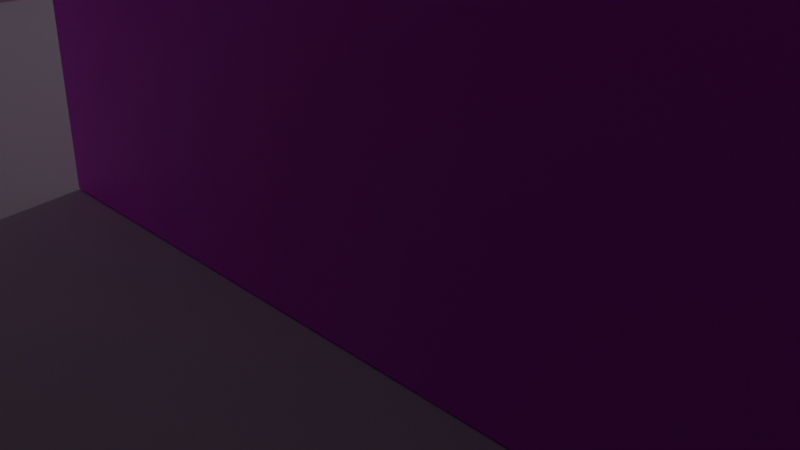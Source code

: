 # Source: backroom.blend  (saved by Blender 4.4.32; exported with 4.5.12 LTS)
import bpy
from mathutils import Matrix  # noqa: F401  (used for matrix-valued properties, if any)

bpy.ops.wm.read_factory_settings(use_empty=True)
scene = bpy.context.scene
scene.name = 'Scene'

# ---- collections
col_collection = bpy.data.collections.new('Collection'); scene.collection.children.link(col_collection)

# ---- images (referenced by path relative to the original .blend; pixels are not part of the script)
import os
ASSET_DIR = os.environ.get("B2B_ASSET_DIR", "")  # directory of the original .blend (textures are referenced by path, not embedded)
HERE = os.path.dirname(os.path.abspath(__file__))  # packed textures are extracted next to this script under _unpacked/

def load_image(name, relpath, width, height, colorspace="sRGB"):
    """Load a texture the original file referenced (path relative to the .blend, or extracted next to this script)."""
    p = next((c for c in (os.path.join(HERE, relpath), os.path.join(ASSET_DIR, relpath)) if relpath and os.path.exists(c)), "")
    if p:
        img = bpy.data.images.load(p, check_existing=True)
        img.name = name
    else:  # same state as the original file: an image datablock whose file is absent (Cycles renders it pink)
        img = bpy.data.images.new(name, width, height)
        img.source = "FILE"
        img.filepath = "//" + (relpath or name)
    img.colorspace_settings.name = colorspace
    return img
img_wall_jpg = load_image('wall.jpg', 'wall.jpg', 1024, 1024, 'sRGB')

# ---- materials (node trees are filled in below, after node groups)
mat_material_001 = bpy.data.materials.new('Material.001')

# ---- material node trees
mat_material_001.use_nodes = True; mat_material_001.node_tree.nodes.clear()
_N = mat_material_001.node_tree.nodes; _L = mat_material_001.node_tree.links
n0 = _N.new('ShaderNodeBsdfPrincipled'); n0.name = 'Principled BSDF'; n0.location = (10, 300)
n1 = _N.new('ShaderNodeOutputMaterial'); n1.name = 'Material Output'; n1.location = (300, 300)
n2 = _N.new('ShaderNodeTexImage'); n2.name = 'Image Texture'; n2.location = (-280, 260)
n2.image = img_wall_jpg
n3 = _N.new('ShaderNodeTexCoord'); n3.name = 'Texture Coordinate'; n3.location = (-695, 223)
n4 = _N.new('ShaderNodeMapping'); n4.name = 'Mapping'; n4.location = (-472, 262)
n4.inputs[2].default_value = (0.0, 0.0, 1.55)
_L.new(n0.outputs[0], n1.inputs[0])
_L.new(n2.outputs[0], n0.inputs[0])
_L.new(n3.outputs[2], n4.inputs[0])
_L.new(n4.outputs[0], n2.inputs[0])
n1.is_active_output = True

# ---- world
world_world = bpy.data.worlds.new('World'); scene.world = world_world
world_world.use_nodes = True; world_world.node_tree.nodes.clear()
_N = world_world.node_tree.nodes; _L = world_world.node_tree.links
n0 = _N.new('ShaderNodeOutputWorld'); n0.name = 'World Output'; n0.location = (300, 300)
n1 = _N.new('ShaderNodeBackground'); n1.name = 'Background'; n1.location = (10, 300)
n1.inputs[0].default_value = (0.05088, 0.05088, 0.05088, 1.0)
_L.new(n1.outputs[0], n0.inputs[0])
n0.is_active_output = True
world_world.color = (0.05088, 0.05088, 0.05088)
world_world.sun_shadow_jitter_overblur = 0.0

# ---- cameras
cam_camera = bpy.data.cameras.new('Camera')
cam_camera.clip_end = 100.0
cam_camera.ortho_scale = 7.314

# ---- lights
light_light = bpy.data.lights.new('Light', 'POINT')
light_light.energy = 1000.0
light_light.shadow_soft_size = 0.1

# ---- meshes
me_plane_001 = bpy.data.meshes.new('Plane.001')
me_plane_001.from_pydata([(-1.0, -1.0, 0.0), (1.0, -1.0, 0.0), (-1.0, 1.0, 0.0), (1.0, 1.0, 0.0)], [], [(0, 1, 3, 2)])
_uv = me_plane_001.uv_layers.new(name='UVMap')
_uv.uv.foreach_set('vector', [0.0, 0.0, 1.0, 0.0, 1.0, 1.0, 0.0, 1.0])
me_plane_001.update()
me_cube_001 = bpy.data.meshes.new('Cube.001')
me_cube_001.from_pydata([(-1.0, -1.0, -1.0), (-1.0, -1.0, 1.0), (-1.0, 1.0, -1.0), (-1.0, 1.0, 1.0), (1.0, -1.0, -1.0), (1.0, -1.0, 1.0), (1.0, 1.0, -1.0), (1.0, 1.0, 1.0)], [], [(0, 1, 3, 2), (2, 3, 7, 6), (6, 7, 5, 4), (4, 5, 1, 0), (2, 6, 4, 0), (7, 3, 1, 5)])
_uv = me_cube_001.uv_layers.new(name='UVMap')
_uv.uv.foreach_set('vector', [0.375, 0.0, 0.625, 0.0, 0.625, 0.25, 0.375, 0.25, 0.375, 0.25, 0.625, 0.25, 0.625, 0.5, 0.375, 0.5, 0.375, 0.5, 0.625, 0.5, 0.625, 0.75, 0.375, 0.75, 0.375, 0.75, 0.625, 0.75, 0.625, 1.0, 0.375, 1.0, 0.125, 0.5, 0.375, 0.5, 0.375, 0.75, 0.125, 0.75, 0.625, 0.5, 0.875, 0.5, 0.875, 0.75, 0.625, 0.75])
me_cube_001.materials.append(mat_material_001)
me_cube_001.update()
me_cube_002 = bpy.data.meshes.new('Cube.002')
me_cube_002.from_pydata([(-1.0, -1.0, -1.0), (-1.0, -1.0, 1.0), (-1.0, 1.0, -1.0), (-1.0, 1.0, 1.0), (1.0, -1.0, -1.0), (1.0, -1.0, 1.0), (1.0, 1.0, -1.0), (1.0, 1.0, 1.0)], [], [(0, 1, 3, 2), (2, 3, 7, 6), (6, 7, 5, 4), (4, 5, 1, 0), (2, 6, 4, 0), (7, 3, 1, 5)])
_uv = me_cube_002.uv_layers.new(name='UVMap')
_uv.uv.foreach_set('vector', [0.375, 0.0, 0.625, 0.0, 0.625, 0.25, 0.375, 0.25, 0.375, 0.25, 0.625, 0.25, 0.625, 0.5, 0.375, 0.5, 0.375, 0.5, 0.625, 0.5, 0.625, 0.75, 0.375, 0.75, 0.375, 0.75, 0.625, 0.75, 0.625, 1.0, 0.375, 1.0, 0.125, 0.5, 0.375, 0.5, 0.375, 0.75, 0.125, 0.75, 0.625, 0.5, 0.875, 0.5, 0.875, 0.75, 0.625, 0.75])
me_cube_002.materials.append(mat_material_001)
me_cube_002.update()
me_cube_003 = bpy.data.meshes.new('Cube.003')
me_cube_003.from_pydata([(-1.0, -1.0, -1.0), (-1.0, -1.0, 1.0), (-1.0, 1.0, -1.0), (-1.0, 1.0, 1.0), (1.0, -1.0, -1.0), (1.0, -1.0, 1.0), (1.0, 1.0, -1.0), (1.0, 1.0, 1.0)], [], [(0, 1, 3, 2), (2, 3, 7, 6), (6, 7, 5, 4), (4, 5, 1, 0), (2, 6, 4, 0), (7, 3, 1, 5)])
_uv = me_cube_003.uv_layers.new(name='UVMap')
_uv.uv.foreach_set('vector', [0.375, 0.0, 0.625, 0.0, 0.625, 0.25, 0.375, 0.25, 0.375, 0.25, 0.625, 0.25, 0.625, 0.5, 0.375, 0.5, 0.375, 0.5, 0.625, 0.5, 0.625, 0.75, 0.375, 0.75, 0.375, 0.75, 0.625, 0.75, 0.625, 1.0, 0.375, 1.0, 0.125, 0.5, 0.375, 0.5, 0.375, 0.75, 0.125, 0.75, 0.625, 0.5, 0.875, 0.5, 0.875, 0.75, 0.625, 0.75])
me_cube_003.materials.append(mat_material_001)
me_cube_003.update()
me_cube_004 = bpy.data.meshes.new('Cube.004')
me_cube_004.from_pydata([(-1.0, -1.0, -1.0), (-1.0, -1.0, 1.0), (-1.0, 1.0, -1.0), (-1.0, 1.0, 1.0), (1.0, -1.0, -1.0), (1.0, -1.0, 1.0), (1.0, 1.0, -1.0), (1.0, 1.0, 1.0)], [], [(0, 1, 3, 2), (2, 3, 7, 6), (6, 7, 5, 4), (4, 5, 1, 0), (2, 6, 4, 0), (7, 3, 1, 5)])
_uv = me_cube_004.uv_layers.new(name='UVMap')
_uv.uv.foreach_set('vector', [0.375, 0.0, 0.625, 0.0, 0.625, 0.25, 0.375, 0.25, 0.375, 0.25, 0.625, 0.25, 0.625, 0.5, 0.375, 0.5, 0.375, 0.5, 0.625, 0.5, 0.625, 0.75, 0.375, 0.75, 0.375, 0.75, 0.625, 0.75, 0.625, 1.0, 0.375, 1.0, 0.125, 0.5, 0.375, 0.5, 0.375, 0.75, 0.125, 0.75, 0.625, 0.5, 0.875, 0.5, 0.875, 0.75, 0.625, 0.75])
me_cube_004.materials.append(mat_material_001)
me_cube_004.update()
me_cube_005 = bpy.data.meshes.new('Cube.005')
me_cube_005.from_pydata([(-1.0, -1.0, -1.0), (-1.0, -1.0, 1.0), (-1.0, 1.0, -1.0), (-1.0, 1.0, 1.0), (1.0, -1.0, -1.0), (1.0, -1.0, 1.0), (1.0, 1.0, -1.0), (1.0, 1.0, 1.0)], [], [(0, 1, 3, 2), (2, 3, 7, 6), (6, 7, 5, 4), (4, 5, 1, 0), (2, 6, 4, 0), (7, 3, 1, 5)])
_uv = me_cube_005.uv_layers.new(name='UVMap')
_uv.uv.foreach_set('vector', [0.375, 0.0, 0.625, 0.0, 0.625, 0.25, 0.375, 0.25, 0.375, 0.25, 0.625, 0.25, 0.625, 0.5, 0.375, 0.5, 0.375, 0.5, 0.625, 0.5, 0.625, 0.75, 0.375, 0.75, 0.375, 0.75, 0.625, 0.75, 0.625, 1.0, 0.375, 1.0, 0.125, 0.5, 0.375, 0.5, 0.375, 0.75, 0.125, 0.75, 0.625, 0.5, 0.875, 0.5, 0.875, 0.75, 0.625, 0.75])
me_cube_005.materials.append(mat_material_001)
me_cube_005.update()
me_cube_006 = bpy.data.meshes.new('Cube.006')
me_cube_006.from_pydata([(-1.0, -1.0, -1.0), (-1.0, -1.0, 1.0), (-1.0, 1.0, -1.0), (-1.0, 1.0, 1.0), (1.0, -1.0, -1.0), (1.0, -1.0, 1.0), (1.0, 1.0, -1.0), (1.0, 1.0, 1.0)], [], [(0, 1, 3, 2), (2, 3, 7, 6), (6, 7, 5, 4), (4, 5, 1, 0), (2, 6, 4, 0), (7, 3, 1, 5)])
_uv = me_cube_006.uv_layers.new(name='UVMap')
_uv.uv.foreach_set('vector', [0.375, 0.0, 0.625, 0.0, 0.625, 0.25, 0.375, 0.25, 0.375, 0.25, 0.625, 0.25, 0.625, 0.5, 0.375, 0.5, 0.375, 0.5, 0.625, 0.5, 0.625, 0.75, 0.375, 0.75, 0.375, 0.75, 0.625, 0.75, 0.625, 1.0, 0.375, 1.0, 0.125, 0.5, 0.375, 0.5, 0.375, 0.75, 0.125, 0.75, 0.625, 0.5, 0.875, 0.5, 0.875, 0.75, 0.625, 0.75])
me_cube_006.materials.append(mat_material_001)
me_cube_006.update()
me_cube_007 = bpy.data.meshes.new('Cube.007')
me_cube_007.from_pydata([(-1.0, -1.0, -1.0), (-1.0, -1.0, 1.0), (-1.0, 1.0, -1.0), (-1.0, 1.0, 1.0), (1.0, -1.0, -1.0), (1.0, -1.0, 1.0), (1.0, 1.0, -1.0), (1.0, 1.0, 1.0)], [], [(0, 1, 3, 2), (2, 3, 7, 6), (6, 7, 5, 4), (4, 5, 1, 0), (2, 6, 4, 0), (7, 3, 1, 5)])
_uv = me_cube_007.uv_layers.new(name='UVMap')
_uv.uv.foreach_set('vector', [0.375, 0.0, 0.625, 0.0, 0.625, 0.25, 0.375, 0.25, 0.375, 0.25, 0.625, 0.25, 0.625, 0.5, 0.375, 0.5, 0.375, 0.5, 0.625, 0.5, 0.625, 0.75, 0.375, 0.75, 0.375, 0.75, 0.625, 0.75, 0.625, 1.0, 0.375, 1.0, 0.125, 0.5, 0.375, 0.5, 0.375, 0.75, 0.125, 0.75, 0.625, 0.5, 0.875, 0.5, 0.875, 0.75, 0.625, 0.75])
me_cube_007.materials.append(mat_material_001)
me_cube_007.update()
me_cube_008 = bpy.data.meshes.new('Cube.008')
me_cube_008.from_pydata([(-1.0, -1.0, -1.0), (-1.0, -1.0, 1.0), (-1.0, 1.0, -1.0), (-1.0, 1.0, 1.0), (1.0, -1.0, -1.0), (1.0, -1.0, 1.0), (1.0, 1.0, -1.0), (1.0, 1.0, 1.0)], [], [(0, 1, 3, 2), (2, 3, 7, 6), (6, 7, 5, 4), (4, 5, 1, 0), (2, 6, 4, 0), (7, 3, 1, 5)])
_uv = me_cube_008.uv_layers.new(name='UVMap')
_uv.uv.foreach_set('vector', [0.375, 0.0, 0.625, 0.0, 0.625, 0.25, 0.375, 0.25, 0.375, 0.25, 0.625, 0.25, 0.625, 0.5, 0.375, 0.5, 0.375, 0.5, 0.625, 0.5, 0.625, 0.75, 0.375, 0.75, 0.375, 0.75, 0.625, 0.75, 0.625, 1.0, 0.375, 1.0, 0.125, 0.5, 0.375, 0.5, 0.375, 0.75, 0.125, 0.75, 0.625, 0.5, 0.875, 0.5, 0.875, 0.75, 0.625, 0.75])
me_cube_008.materials.append(mat_material_001)
me_cube_008.update()
me_cube_009 = bpy.data.meshes.new('Cube.009')
me_cube_009.from_pydata([(-1.0, -1.0, -1.0), (-1.0, -1.0, 1.0), (-1.0, 1.0, -1.0), (-1.0, 1.0, 1.0), (1.0, -1.0, -1.0), (1.0, -1.0, 1.0), (1.0, 1.0, -1.0), (1.0, 1.0, 1.0)], [], [(0, 1, 3, 2), (2, 3, 7, 6), (6, 7, 5, 4), (4, 5, 1, 0), (2, 6, 4, 0), (7, 3, 1, 5)])
_uv = me_cube_009.uv_layers.new(name='UVMap')
_uv.uv.foreach_set('vector', [0.375, 0.0, 0.625, 0.0, 0.625, 0.25, 0.375, 0.25, 0.375, 0.25, 0.625, 0.25, 0.625, 0.5, 0.375, 0.5, 0.375, 0.5, 0.625, 0.5, 0.625, 0.75, 0.375, 0.75, 0.375, 0.75, 0.625, 0.75, 0.625, 1.0, 0.375, 1.0, 0.125, 0.5, 0.375, 0.5, 0.375, 0.75, 0.125, 0.75, 0.625, 0.5, 0.875, 0.5, 0.875, 0.75, 0.625, 0.75])
me_cube_009.materials.append(mat_material_001)
me_cube_009.update()
me_cube_010 = bpy.data.meshes.new('Cube.010')
me_cube_010.from_pydata([(-1.0, -1.0, -1.0), (-1.0, -1.0, 1.0), (-1.0, 1.0, -1.0), (-1.0, 1.0, 1.0), (1.0, -1.0, -1.0), (1.0, -1.0, 1.0), (1.0, 1.0, -1.0), (1.0, 1.0, 1.0)], [], [(0, 1, 3, 2), (2, 3, 7, 6), (6, 7, 5, 4), (4, 5, 1, 0), (2, 6, 4, 0), (7, 3, 1, 5)])
_uv = me_cube_010.uv_layers.new(name='UVMap')
_uv.uv.foreach_set('vector', [0.375, 0.0, 0.625, 0.0, 0.625, 0.25, 0.375, 0.25, 0.375, 0.25, 0.625, 0.25, 0.625, 0.5, 0.375, 0.5, 0.375, 0.5, 0.625, 0.5, 0.625, 0.75, 0.375, 0.75, 0.375, 0.75, 0.625, 0.75, 0.625, 1.0, 0.375, 1.0, 0.125, 0.5, 0.375, 0.5, 0.375, 0.75, 0.125, 0.75, 0.625, 0.5, 0.875, 0.5, 0.875, 0.75, 0.625, 0.75])
me_cube_010.materials.append(mat_material_001)
me_cube_010.update()
me_cube_011 = bpy.data.meshes.new('Cube.011')
me_cube_011.from_pydata([(-1.0, -1.0, -1.0), (-1.0, -1.0, 1.0), (-1.0, 1.0, -1.0), (-1.0, 1.0, 1.0), (1.0, -1.0, -1.0), (1.0, -1.0, 1.0), (1.0, 1.0, -1.0), (1.0, 1.0, 1.0)], [], [(0, 1, 3, 2), (2, 3, 7, 6), (6, 7, 5, 4), (4, 5, 1, 0), (2, 6, 4, 0), (7, 3, 1, 5)])
_uv = me_cube_011.uv_layers.new(name='UVMap')
_uv.uv.foreach_set('vector', [0.375, 0.0, 0.625, 0.0, 0.625, 0.25, 0.375, 0.25, 0.375, 0.25, 0.625, 0.25, 0.625, 0.5, 0.375, 0.5, 0.375, 0.5, 0.625, 0.5, 0.625, 0.75, 0.375, 0.75, 0.375, 0.75, 0.625, 0.75, 0.625, 1.0, 0.375, 1.0, 0.125, 0.5, 0.375, 0.5, 0.375, 0.75, 0.125, 0.75, 0.625, 0.5, 0.875, 0.5, 0.875, 0.75, 0.625, 0.75])
me_cube_011.materials.append(mat_material_001)
me_cube_011.update()
me_cube_012 = bpy.data.meshes.new('Cube.012')
me_cube_012.from_pydata([(-1.0, -1.0, -1.0), (-1.0, -1.0, 1.0), (-1.0, 1.0, -1.0), (-1.0, 1.0, 1.0), (1.0, -1.0, -1.0), (1.0, -1.0, 1.0), (1.0, 1.0, -1.0), (1.0, 1.0, 1.0)], [], [(0, 1, 3, 2), (2, 3, 7, 6), (6, 7, 5, 4), (4, 5, 1, 0), (2, 6, 4, 0), (7, 3, 1, 5)])
_uv = me_cube_012.uv_layers.new(name='UVMap')
_uv.uv.foreach_set('vector', [0.375, 0.0, 0.625, 0.0, 0.625, 0.25, 0.375, 0.25, 0.375, 0.25, 0.625, 0.25, 0.625, 0.5, 0.375, 0.5, 0.375, 0.5, 0.625, 0.5, 0.625, 0.75, 0.375, 0.75, 0.375, 0.75, 0.625, 0.75, 0.625, 1.0, 0.375, 1.0, 0.125, 0.5, 0.375, 0.5, 0.375, 0.75, 0.125, 0.75, 0.625, 0.5, 0.875, 0.5, 0.875, 0.75, 0.625, 0.75])
me_cube_012.materials.append(mat_material_001)
me_cube_012.update()
me_cube_013 = bpy.data.meshes.new('Cube.013')
me_cube_013.from_pydata([(-1.0, -1.0, -1.0), (-1.0, -1.0, 1.0), (-1.0, 1.0, -1.0), (-1.0, 1.0, 1.0), (1.0, -1.0, -1.0), (1.0, -1.0, 1.0), (1.0, 1.0, -1.0), (1.0, 1.0, 1.0)], [], [(0, 1, 3, 2), (2, 3, 7, 6), (6, 7, 5, 4), (4, 5, 1, 0), (2, 6, 4, 0), (7, 3, 1, 5)])
_uv = me_cube_013.uv_layers.new(name='UVMap')
_uv.uv.foreach_set('vector', [0.375, 0.0, 0.625, 0.0, 0.625, 0.25, 0.375, 0.25, 0.375, 0.25, 0.625, 0.25, 0.625, 0.5, 0.375, 0.5, 0.375, 0.5, 0.625, 0.5, 0.625, 0.75, 0.375, 0.75, 0.375, 0.75, 0.625, 0.75, 0.625, 1.0, 0.375, 1.0, 0.125, 0.5, 0.375, 0.5, 0.375, 0.75, 0.125, 0.75, 0.625, 0.5, 0.875, 0.5, 0.875, 0.75, 0.625, 0.75])
me_cube_013.materials.append(mat_material_001)
me_cube_013.update()
me_cube_014 = bpy.data.meshes.new('Cube.014')
me_cube_014.from_pydata([(-1.0, -1.0, -1.0), (-1.0, -1.0, 1.0), (-1.0, 1.0, -1.0), (-1.0, 1.0, 1.0), (1.0, -1.0, -1.0), (1.0, -1.0, 1.0), (1.0, 1.0, -1.0), (1.0, 1.0, 1.0)], [], [(0, 1, 3, 2), (2, 3, 7, 6), (6, 7, 5, 4), (4, 5, 1, 0), (2, 6, 4, 0), (7, 3, 1, 5)])
_uv = me_cube_014.uv_layers.new(name='UVMap')
_uv.uv.foreach_set('vector', [0.375, 0.0, 0.625, 0.0, 0.625, 0.25, 0.375, 0.25, 0.375, 0.25, 0.625, 0.25, 0.625, 0.5, 0.375, 0.5, 0.375, 0.5, 0.625, 0.5, 0.625, 0.75, 0.375, 0.75, 0.375, 0.75, 0.625, 0.75, 0.625, 1.0, 0.375, 1.0, 0.125, 0.5, 0.375, 0.5, 0.375, 0.75, 0.125, 0.75, 0.625, 0.5, 0.875, 0.5, 0.875, 0.75, 0.625, 0.75])
me_cube_014.materials.append(mat_material_001)
me_cube_014.update()
me_cube_015 = bpy.data.meshes.new('Cube.015')
me_cube_015.from_pydata([(-1.0, -1.0, -1.0), (-1.0, -1.0, 1.0), (-1.0, 1.0, -1.0), (-1.0, 1.0, 1.0), (1.0, -1.0, -1.0), (1.0, -1.0, 1.0), (1.0, 1.0, -1.0), (1.0, 1.0, 1.0)], [], [(0, 1, 3, 2), (2, 3, 7, 6), (6, 7, 5, 4), (4, 5, 1, 0), (2, 6, 4, 0), (7, 3, 1, 5)])
_uv = me_cube_015.uv_layers.new(name='UVMap')
_uv.uv.foreach_set('vector', [0.375, 0.0, 0.625, 0.0, 0.625, 0.25, 0.375, 0.25, 0.375, 0.25, 0.625, 0.25, 0.625, 0.5, 0.375, 0.5, 0.375, 0.5, 0.625, 0.5, 0.625, 0.75, 0.375, 0.75, 0.375, 0.75, 0.625, 0.75, 0.625, 1.0, 0.375, 1.0, 0.125, 0.5, 0.375, 0.5, 0.375, 0.75, 0.125, 0.75, 0.625, 0.5, 0.875, 0.5, 0.875, 0.75, 0.625, 0.75])
me_cube_015.materials.append(mat_material_001)
me_cube_015.update()
me_cube_016 = bpy.data.meshes.new('Cube.016')
me_cube_016.from_pydata([(-1.0, -1.0, -1.0), (-1.0, -1.0, 1.0), (-1.0, 1.0, -1.0), (-1.0, 1.0, 1.0), (1.0, -1.0, -1.0), (1.0, -1.0, 1.0), (1.0, 1.0, -1.0), (1.0, 1.0, 1.0)], [], [(0, 1, 3, 2), (2, 3, 7, 6), (6, 7, 5, 4), (4, 5, 1, 0), (2, 6, 4, 0), (7, 3, 1, 5)])
_uv = me_cube_016.uv_layers.new(name='UVMap')
_uv.uv.foreach_set('vector', [0.375, 0.0, 0.625, 0.0, 0.625, 0.25, 0.375, 0.25, 0.375, 0.25, 0.625, 0.25, 0.625, 0.5, 0.375, 0.5, 0.375, 0.5, 0.625, 0.5, 0.625, 0.75, 0.375, 0.75, 0.375, 0.75, 0.625, 0.75, 0.625, 1.0, 0.375, 1.0, 0.125, 0.5, 0.375, 0.5, 0.375, 0.75, 0.125, 0.75, 0.625, 0.5, 0.875, 0.5, 0.875, 0.75, 0.625, 0.75])
me_cube_016.materials.append(mat_material_001)
me_cube_016.update()
me_cube_017 = bpy.data.meshes.new('Cube.017')
me_cube_017.from_pydata([(-1.0, -1.0, -1.0), (-1.0, -1.0, 1.0), (-1.0, 1.0, -1.0), (-1.0, 1.0, 1.0), (1.0, -1.0, -1.0), (1.0, -1.0, 1.0), (1.0, 1.0, -1.0), (1.0, 1.0, 1.0)], [], [(0, 1, 3, 2), (2, 3, 7, 6), (6, 7, 5, 4), (4, 5, 1, 0), (2, 6, 4, 0), (7, 3, 1, 5)])
_uv = me_cube_017.uv_layers.new(name='UVMap')
_uv.uv.foreach_set('vector', [0.375, 0.0, 0.625, 0.0, 0.625, 0.25, 0.375, 0.25, 0.375, 0.25, 0.625, 0.25, 0.625, 0.5, 0.375, 0.5, 0.375, 0.5, 0.625, 0.5, 0.625, 0.75, 0.375, 0.75, 0.375, 0.75, 0.625, 0.75, 0.625, 1.0, 0.375, 1.0, 0.125, 0.5, 0.375, 0.5, 0.375, 0.75, 0.125, 0.75, 0.625, 0.5, 0.875, 0.5, 0.875, 0.75, 0.625, 0.75])
me_cube_017.materials.append(mat_material_001)
me_cube_017.update()
me_cube_018 = bpy.data.meshes.new('Cube.018')
me_cube_018.from_pydata([(-1.0, -1.0, -1.0), (-1.0, -1.0, 1.0), (-1.0, 1.0, -1.0), (-1.0, 1.0, 1.0), (1.0, -1.0, -1.0), (1.0, -1.0, 1.0), (1.0, 1.0, -1.0), (1.0, 1.0, 1.0)], [], [(0, 1, 3, 2), (2, 3, 7, 6), (6, 7, 5, 4), (4, 5, 1, 0), (2, 6, 4, 0), (7, 3, 1, 5)])
_uv = me_cube_018.uv_layers.new(name='UVMap')
_uv.uv.foreach_set('vector', [0.375, 0.0, 0.625, 0.0, 0.625, 0.25, 0.375, 0.25, 0.375, 0.25, 0.625, 0.25, 0.625, 0.5, 0.375, 0.5, 0.375, 0.5, 0.625, 0.5, 0.625, 0.75, 0.375, 0.75, 0.375, 0.75, 0.625, 0.75, 0.625, 1.0, 0.375, 1.0, 0.125, 0.5, 0.375, 0.5, 0.375, 0.75, 0.125, 0.75, 0.625, 0.5, 0.875, 0.5, 0.875, 0.75, 0.625, 0.75])
me_cube_018.materials.append(mat_material_001)
me_cube_018.update()
me_cube_019 = bpy.data.meshes.new('Cube.019')
me_cube_019.from_pydata([(-1.0, -1.0, -1.0), (-1.0, -1.0, 1.0), (-1.0, 1.0, -1.0), (-1.0, 1.0, 1.0), (1.0, -1.0, -1.0), (1.0, -1.0, 1.0), (1.0, 1.0, -1.0), (1.0, 1.0, 1.0)], [], [(0, 1, 3, 2), (2, 3, 7, 6), (6, 7, 5, 4), (4, 5, 1, 0), (2, 6, 4, 0), (7, 3, 1, 5)])
_uv = me_cube_019.uv_layers.new(name='UVMap')
_uv.uv.foreach_set('vector', [0.375, 0.0, 0.625, 0.0, 0.625, 0.25, 0.375, 0.25, 0.375, 0.25, 0.625, 0.25, 0.625, 0.5, 0.375, 0.5, 0.375, 0.5, 0.625, 0.5, 0.625, 0.75, 0.375, 0.75, 0.375, 0.75, 0.625, 0.75, 0.625, 1.0, 0.375, 1.0, 0.125, 0.5, 0.375, 0.5, 0.375, 0.75, 0.125, 0.75, 0.625, 0.5, 0.875, 0.5, 0.875, 0.75, 0.625, 0.75])
me_cube_019.materials.append(mat_material_001)
me_cube_019.update()
me_cube_020 = bpy.data.meshes.new('Cube.020')
me_cube_020.from_pydata([(-1.0, -1.0, -1.0), (-1.0, -1.0, 1.0), (-1.0, 1.0, -1.0), (-1.0, 1.0, 1.0), (1.0, -1.0, -1.0), (1.0, -1.0, 1.0), (1.0, 1.0, -1.0), (1.0, 1.0, 1.0)], [], [(0, 1, 3, 2), (2, 3, 7, 6), (6, 7, 5, 4), (4, 5, 1, 0), (2, 6, 4, 0), (7, 3, 1, 5)])
_uv = me_cube_020.uv_layers.new(name='UVMap')
_uv.uv.foreach_set('vector', [0.375, 0.0, 0.625, 0.0, 0.625, 0.25, 0.375, 0.25, 0.375, 0.25, 0.625, 0.25, 0.625, 0.5, 0.375, 0.5, 0.375, 0.5, 0.625, 0.5, 0.625, 0.75, 0.375, 0.75, 0.375, 0.75, 0.625, 0.75, 0.625, 1.0, 0.375, 1.0, 0.125, 0.5, 0.375, 0.5, 0.375, 0.75, 0.125, 0.75, 0.625, 0.5, 0.875, 0.5, 0.875, 0.75, 0.625, 0.75])
me_cube_020.materials.append(mat_material_001)
me_cube_020.update()
me_cube_021 = bpy.data.meshes.new('Cube.021')
me_cube_021.from_pydata([(-1.0, -1.0, -1.0), (-1.0, -1.0, 1.0), (-1.0, 1.0, -1.0), (-1.0, 1.0, 1.0), (1.0, -1.0, -1.0), (1.0, -1.0, 1.0), (1.0, 1.0, -1.0), (1.0, 1.0, 1.0)], [], [(0, 1, 3, 2), (2, 3, 7, 6), (6, 7, 5, 4), (4, 5, 1, 0), (2, 6, 4, 0), (7, 3, 1, 5)])
_uv = me_cube_021.uv_layers.new(name='UVMap')
_uv.uv.foreach_set('vector', [0.375, 0.0, 0.625, 0.0, 0.625, 0.25, 0.375, 0.25, 0.375, 0.25, 0.625, 0.25, 0.625, 0.5, 0.375, 0.5, 0.375, 0.5, 0.625, 0.5, 0.625, 0.75, 0.375, 0.75, 0.375, 0.75, 0.625, 0.75, 0.625, 1.0, 0.375, 1.0, 0.125, 0.5, 0.375, 0.5, 0.375, 0.75, 0.125, 0.75, 0.625, 0.5, 0.875, 0.5, 0.875, 0.75, 0.625, 0.75])
me_cube_021.materials.append(mat_material_001)
me_cube_021.update()
me_cube_022 = bpy.data.meshes.new('Cube.022')
me_cube_022.from_pydata([(-1.0, -1.0, -1.0), (-1.0, -1.0, 1.0), (-1.0, 1.0, -1.0), (-1.0, 1.0, 1.0), (1.0, -1.0, -1.0), (1.0, -1.0, 1.0), (1.0, 1.0, -1.0), (1.0, 1.0, 1.0)], [], [(0, 1, 3, 2), (2, 3, 7, 6), (6, 7, 5, 4), (4, 5, 1, 0), (2, 6, 4, 0), (7, 3, 1, 5)])
_uv = me_cube_022.uv_layers.new(name='UVMap')
_uv.uv.foreach_set('vector', [0.375, 0.0, 0.625, 0.0, 0.625, 0.25, 0.375, 0.25, 0.375, 0.25, 0.625, 0.25, 0.625, 0.5, 0.375, 0.5, 0.375, 0.5, 0.625, 0.5, 0.625, 0.75, 0.375, 0.75, 0.375, 0.75, 0.625, 0.75, 0.625, 1.0, 0.375, 1.0, 0.125, 0.5, 0.375, 0.5, 0.375, 0.75, 0.125, 0.75, 0.625, 0.5, 0.875, 0.5, 0.875, 0.75, 0.625, 0.75])
me_cube_022.materials.append(mat_material_001)
me_cube_022.update()
me_cube_023 = bpy.data.meshes.new('Cube.023')
me_cube_023.from_pydata([(-1.0, -1.0, -1.0), (-1.0, -1.0, 1.0), (-1.0, 1.0, -1.0), (-1.0, 1.0, 1.0), (1.0, -1.0, -1.0), (1.0, -1.0, 1.0), (1.0, 1.0, -1.0), (1.0, 1.0, 1.0)], [], [(0, 1, 3, 2), (2, 3, 7, 6), (6, 7, 5, 4), (4, 5, 1, 0), (2, 6, 4, 0), (7, 3, 1, 5)])
_uv = me_cube_023.uv_layers.new(name='UVMap')
_uv.uv.foreach_set('vector', [0.375, 0.0, 0.625, 0.0, 0.625, 0.25, 0.375, 0.25, 0.375, 0.25, 0.625, 0.25, 0.625, 0.5, 0.375, 0.5, 0.375, 0.5, 0.625, 0.5, 0.625, 0.75, 0.375, 0.75, 0.375, 0.75, 0.625, 0.75, 0.625, 1.0, 0.375, 1.0, 0.125, 0.5, 0.375, 0.5, 0.375, 0.75, 0.125, 0.75, 0.625, 0.5, 0.875, 0.5, 0.875, 0.75, 0.625, 0.75])
me_cube_023.materials.append(mat_material_001)
me_cube_023.update()
me_cube_024 = bpy.data.meshes.new('Cube.024')
me_cube_024.from_pydata([(-1.0, -1.0, -1.0), (-1.0, -1.0, 1.0), (-1.0, 1.0, -1.0), (-1.0, 1.0, 1.0), (1.0, -1.0, -1.0), (1.0, -1.0, 1.0), (1.0, 1.0, -1.0), (1.0, 1.0, 1.0)], [], [(0, 1, 3, 2), (2, 3, 7, 6), (6, 7, 5, 4), (4, 5, 1, 0), (2, 6, 4, 0), (7, 3, 1, 5)])
_uv = me_cube_024.uv_layers.new(name='UVMap')
_uv.uv.foreach_set('vector', [0.375, 0.0, 0.625, 0.0, 0.625, 0.25, 0.375, 0.25, 0.375, 0.25, 0.625, 0.25, 0.625, 0.5, 0.375, 0.5, 0.375, 0.5, 0.625, 0.5, 0.625, 0.75, 0.375, 0.75, 0.375, 0.75, 0.625, 0.75, 0.625, 1.0, 0.375, 1.0, 0.125, 0.5, 0.375, 0.5, 0.375, 0.75, 0.125, 0.75, 0.625, 0.5, 0.875, 0.5, 0.875, 0.75, 0.625, 0.75])
me_cube_024.materials.append(mat_material_001)
me_cube_024.update()
me_cube_025 = bpy.data.meshes.new('Cube.025')
me_cube_025.from_pydata([(-1.0, -1.0, -1.0), (-1.0, -1.0, 1.0), (-1.0, 1.0, -1.0), (-1.0, 1.0, 1.0), (1.0, -1.0, -1.0), (1.0, -1.0, 1.0), (1.0, 1.0, -1.0), (1.0, 1.0, 1.0)], [], [(0, 1, 3, 2), (2, 3, 7, 6), (6, 7, 5, 4), (4, 5, 1, 0), (2, 6, 4, 0), (7, 3, 1, 5)])
_uv = me_cube_025.uv_layers.new(name='UVMap')
_uv.uv.foreach_set('vector', [0.375, 0.0, 0.625, 0.0, 0.625, 0.25, 0.375, 0.25, 0.375, 0.25, 0.625, 0.25, 0.625, 0.5, 0.375, 0.5, 0.375, 0.5, 0.625, 0.5, 0.625, 0.75, 0.375, 0.75, 0.375, 0.75, 0.625, 0.75, 0.625, 1.0, 0.375, 1.0, 0.125, 0.5, 0.375, 0.5, 0.375, 0.75, 0.125, 0.75, 0.625, 0.5, 0.875, 0.5, 0.875, 0.75, 0.625, 0.75])
me_cube_025.materials.append(mat_material_001)
me_cube_025.update()
me_cube_026 = bpy.data.meshes.new('Cube.026')
me_cube_026.from_pydata([(-1.0, -1.0, -1.0), (-1.0, -1.0, 1.0), (-1.0, 1.0, -1.0), (-1.0, 1.0, 1.0), (1.0, -1.0, -1.0), (1.0, -1.0, 1.0), (1.0, 1.0, -1.0), (1.0, 1.0, 1.0)], [], [(0, 1, 3, 2), (2, 3, 7, 6), (6, 7, 5, 4), (4, 5, 1, 0), (2, 6, 4, 0), (7, 3, 1, 5)])
_uv = me_cube_026.uv_layers.new(name='UVMap')
_uv.uv.foreach_set('vector', [0.375, 0.0, 0.625, 0.0, 0.625, 0.25, 0.375, 0.25, 0.375, 0.25, 0.625, 0.25, 0.625, 0.5, 0.375, 0.5, 0.375, 0.5, 0.625, 0.5, 0.625, 0.75, 0.375, 0.75, 0.375, 0.75, 0.625, 0.75, 0.625, 1.0, 0.375, 1.0, 0.125, 0.5, 0.375, 0.5, 0.375, 0.75, 0.125, 0.75, 0.625, 0.5, 0.875, 0.5, 0.875, 0.75, 0.625, 0.75])
me_cube_026.materials.append(mat_material_001)
me_cube_026.update()
me_cube_027 = bpy.data.meshes.new('Cube.027')
me_cube_027.from_pydata([(-1.0, -1.0, -1.0), (-1.0, -1.0, 1.0), (-1.0, 1.0, -1.0), (-1.0, 1.0, 1.0), (1.0, -1.0, -1.0), (1.0, -1.0, 1.0), (1.0, 1.0, -1.0), (1.0, 1.0, 1.0)], [], [(0, 1, 3, 2), (2, 3, 7, 6), (6, 7, 5, 4), (4, 5, 1, 0), (2, 6, 4, 0), (7, 3, 1, 5)])
_uv = me_cube_027.uv_layers.new(name='UVMap')
_uv.uv.foreach_set('vector', [0.375, 0.0, 0.625, 0.0, 0.625, 0.25, 0.375, 0.25, 0.375, 0.25, 0.625, 0.25, 0.625, 0.5, 0.375, 0.5, 0.375, 0.5, 0.625, 0.5, 0.625, 0.75, 0.375, 0.75, 0.375, 0.75, 0.625, 0.75, 0.625, 1.0, 0.375, 1.0, 0.125, 0.5, 0.375, 0.5, 0.375, 0.75, 0.125, 0.75, 0.625, 0.5, 0.875, 0.5, 0.875, 0.75, 0.625, 0.75])
me_cube_027.materials.append(mat_material_001)
me_cube_027.update()
me_cube_028 = bpy.data.meshes.new('Cube.028')
me_cube_028.from_pydata([(-1.0, -1.0, -1.0), (-1.0, -1.0, 1.0), (-1.0, 1.0, -1.0), (-1.0, 1.0, 1.0), (1.0, -1.0, -1.0), (1.0, -1.0, 1.0), (1.0, 1.0, -1.0), (1.0, 1.0, 1.0)], [], [(0, 1, 3, 2), (2, 3, 7, 6), (6, 7, 5, 4), (4, 5, 1, 0), (2, 6, 4, 0), (7, 3, 1, 5)])
_uv = me_cube_028.uv_layers.new(name='UVMap')
_uv.uv.foreach_set('vector', [0.375, 0.0, 0.625, 0.0, 0.625, 0.25, 0.375, 0.25, 0.375, 0.25, 0.625, 0.25, 0.625, 0.5, 0.375, 0.5, 0.375, 0.5, 0.625, 0.5, 0.625, 0.75, 0.375, 0.75, 0.375, 0.75, 0.625, 0.75, 0.625, 1.0, 0.375, 1.0, 0.125, 0.5, 0.375, 0.5, 0.375, 0.75, 0.125, 0.75, 0.625, 0.5, 0.875, 0.5, 0.875, 0.75, 0.625, 0.75])
me_cube_028.materials.append(mat_material_001)
me_cube_028.update()
me_cube_029 = bpy.data.meshes.new('Cube.029')
me_cube_029.from_pydata([(-1.0, -1.0, -1.0), (-1.0, -1.0, 1.0), (-1.0, 1.0, -1.0), (-1.0, 1.0, 1.0), (1.0, -1.0, -1.0), (1.0, -1.0, 1.0), (1.0, 1.0, -1.0), (1.0, 1.0, 1.0)], [], [(0, 1, 3, 2), (2, 3, 7, 6), (6, 7, 5, 4), (4, 5, 1, 0), (2, 6, 4, 0), (7, 3, 1, 5)])
_uv = me_cube_029.uv_layers.new(name='UVMap')
_uv.uv.foreach_set('vector', [0.375, 0.0, 0.625, 0.0, 0.625, 0.25, 0.375, 0.25, 0.375, 0.25, 0.625, 0.25, 0.625, 0.5, 0.375, 0.5, 0.375, 0.5, 0.625, 0.5, 0.625, 0.75, 0.375, 0.75, 0.375, 0.75, 0.625, 0.75, 0.625, 1.0, 0.375, 1.0, 0.125, 0.5, 0.375, 0.5, 0.375, 0.75, 0.125, 0.75, 0.625, 0.5, 0.875, 0.5, 0.875, 0.75, 0.625, 0.75])
me_cube_029.materials.append(mat_material_001)
me_cube_029.update()

# ---- objects
ob_light = bpy.data.objects.new('Light', light_light)
ob_camera = bpy.data.objects.new('Camera', cam_camera)
ob_plane = bpy.data.objects.new('Plane', me_plane_001)
ob_cube = bpy.data.objects.new('Cube', me_cube_001)
ob_cube_001 = bpy.data.objects.new('Cube.001', me_cube_002)
ob_cube_002 = bpy.data.objects.new('Cube.002', me_cube_003)
ob_cube_003 = bpy.data.objects.new('Cube.003', me_cube_004)
ob_cube_004 = bpy.data.objects.new('Cube.004', me_cube_005)
ob_cube_005 = bpy.data.objects.new('Cube.005', me_cube_006)
ob_cube_006 = bpy.data.objects.new('Cube.006', me_cube_007)
ob_cube_007 = bpy.data.objects.new('Cube.007', me_cube_008)
ob_cube_008 = bpy.data.objects.new('Cube.008', me_cube_009)
ob_cube_009 = bpy.data.objects.new('Cube.009', me_cube_010)
ob_cube_010 = bpy.data.objects.new('Cube.010', me_cube_011)
ob_cube_011 = bpy.data.objects.new('Cube.011', me_cube_012)
ob_cube_012 = bpy.data.objects.new('Cube.012', me_cube_013)
ob_cube_013 = bpy.data.objects.new('Cube.013', me_cube_014)
ob_cube_014 = bpy.data.objects.new('Cube.014', me_cube_015)
ob_cube_015 = bpy.data.objects.new('Cube.015', me_cube_016)
ob_cube_016 = bpy.data.objects.new('Cube.016', me_cube_017)
ob_cube_017 = bpy.data.objects.new('Cube.017', me_cube_018)
ob_cube_018 = bpy.data.objects.new('Cube.018', me_cube_019)
ob_cube_019 = bpy.data.objects.new('Cube.019', me_cube_020)
ob_cube_020 = bpy.data.objects.new('Cube.020', me_cube_021)
ob_cube_021 = bpy.data.objects.new('Cube.021', me_cube_022)
ob_cube_022 = bpy.data.objects.new('Cube.022', me_cube_023)
ob_cube_023 = bpy.data.objects.new('Cube.023', me_cube_024)
ob_cube_024 = bpy.data.objects.new('Cube.024', me_cube_025)
ob_cube_025 = bpy.data.objects.new('Cube.025', me_cube_026)
ob_cube_026 = bpy.data.objects.new('Cube.026', me_cube_027)
ob_cube_027 = bpy.data.objects.new('Cube.027', me_cube_028)
ob_cube_028 = bpy.data.objects.new('Cube.028', me_cube_029)

# ---- transforms, parenting, visibility, modifiers, constraints
ob_light.location = (4.076, 6.52, 7.884)
ob_light.rotation_euler = (0.6503, 0.05522, 1.866)
ob_light.lock_rotations_4d = False
ob_light.empty_display_type = 'ARROWS'
ob_light.color = (0.0, 0.0, 0.0, 0.0)
ob_light.lineart.crease_threshold = 0.0
ob_camera.location = (13.59, -13.86, 3.619)
ob_camera.rotation_euler = (1.109, 0.0, 0.8149)
ob_camera.lock_rotations_4d = False
ob_camera.empty_display_type = 'ARROWS'
ob_camera.color = (0.0, 0.0, 0.0, 0.0)
ob_camera.display_type = 'WIRE'
ob_camera.lineart.crease_threshold = 0.0
ob_plane.location = (0.0, 0.0, 0.0)
ob_plane.scale = (15.0, 15.0, 15.0)
ob_cube.location = (10.33, -14.45, 2.074)
ob_cube.scale = (4.431, 0.2371, -2.061)
ob_cube_001.location = (-10.3, 14.53, 2.074)
ob_cube_001.scale = (4.431, 0.2371, -2.061)
ob_cube_002.location = (1.611, -14.45, 2.074)
ob_cube_002.scale = (4.431, 0.2371, -2.061)
ob_cube_003.location = (-7.111, -14.45, 2.074)
ob_cube_003.scale = (4.431, 0.2371, -2.061)
ob_cube_004.location = (-12.97, -14.45, 2.074)
ob_cube_004.scale = (1.499, 0.2371, -2.061)
ob_cube_005.location = (-1.539, 14.53, 2.074)
ob_cube_005.scale = (4.431, 0.2371, -2.061)
ob_cube_006.location = (7.225, 14.53, 2.074)
ob_cube_006.scale = (4.431, 0.2371, -2.061)
ob_cube_007.location = (13.11, 14.54, 2.074)
ob_cube_007.scale = (1.499, 0.2371, -2.061)
ob_cube_008.location = (10.33, -14.45, 2.074)
ob_cube_008.scale = (4.431, 0.2371, -2.061)
ob_cube_009.location = (-14.49, 9.917, 2.074)
ob_cube_009.rotation_euler = (0.0, -0.0, 1.571)
ob_cube_009.scale = (4.431, 0.2371, -2.061)
ob_cube_010.location = (-14.49, 1.324, 2.074)
ob_cube_010.rotation_euler = (0.0, -0.0, 1.571)
ob_cube_010.scale = (4.431, 0.2371, -2.061)
ob_cube_011.location = (-14.49, -7.355, 2.074)
ob_cube_011.rotation_euler = (0.0, -0.0, 1.571)
ob_cube_011.scale = (4.431, 0.2371, -2.061)
ob_cube_012.location = (14.41, 9.917, 2.074)
ob_cube_012.rotation_euler = (0.0, -0.0, 1.571)
ob_cube_012.scale = (4.431, 0.2371, -2.061)
ob_cube_013.location = (14.41, 1.196, 2.074)
ob_cube_013.rotation_euler = (0.0, -0.0, 1.571)
ob_cube_013.scale = (4.431, 0.2371, -2.061)
ob_cube_014.location = (14.41, -7.312, 2.074)
ob_cube_014.rotation_euler = (0.0, -0.0, 1.571)
ob_cube_014.scale = (4.431, 0.2371, -2.061)
ob_cube_015.location = (14.39, -13.21, 2.074)
ob_cube_015.rotation_euler = (0.0, -0.0, 1.571)
ob_cube_015.scale = (1.499, 0.2371, -2.061)
ob_cube_016.location = (-14.55, -13.21, 2.074)
ob_cube_016.rotation_euler = (0.0, -0.0, 1.571)
ob_cube_016.scale = (1.499, 0.2371, -2.061)
ob_cube_017.location = (10.34, -10.03, 2.074)
ob_cube_017.scale = (3.828, 0.2371, -2.061)
ob_cube_018.location = (-10.39, 9.404, 2.074)
ob_cube_018.scale = (3.878, 0.2371, -2.061)
ob_cube_019.location = (9.405, 0.9821, 2.074)
ob_cube_019.rotation_euler = (0.0, -0.0, 1.571)
ob_cube_019.scale = (3.878, 0.2371, -2.061)
ob_cube_020.location = (-6.327, -10.39, 2.074)
ob_cube_020.rotation_euler = (0.0, -0.0, 1.571)
ob_cube_020.scale = (3.878, 0.2371, -2.061)
ob_cube_021.location = (-2.828, -6.328, 2.074)
ob_cube_021.scale = (3.741, 0.2371, -2.061)
ob_cube_022.location = (11.76, 5.044, 2.074)
ob_cube_022.scale = (2.585, 0.2371, -2.061)
ob_cube_023.location = (-10.43, 1.281, 2.074)
ob_cube_023.rotation_euler = (0.0, -0.0, 3.142)
ob_cube_023.scale = (3.878, 0.2371, -2.061)
ob_cube_024.location = (-2.779, 1.281, 2.074)
ob_cube_024.rotation_euler = (0.0, -0.0, 3.142)
ob_cube_024.scale = (3.878, 0.2371, -2.061)
ob_cube_025.location = (-1.967, 10.47, 2.074)
ob_cube_025.rotation_euler = (0.0, -0.0, 1.571)
ob_cube_025.scale = (3.878, 0.2371, -2.061)
ob_cube_026.location = (10.54, 9.875, 2.074)
ob_cube_026.scale = (3.741, 0.2371, -2.061)
ob_cube_027.location = (-10.07, -2.609, 2.074)
ob_cube_027.rotation_euler = (0.0, -0.0, 1.571)
ob_cube_027.scale = (3.741, 0.2371, -2.061)
ob_cube_028.location = (6.363, -6.526, 2.074)
ob_cube_028.rotation_euler = (0.0, -0.0, 1.571)
ob_cube_028.scale = (3.741, 0.2371, -2.061)

# ---- collection membership
col_collection.objects.link(ob_light)
col_collection.objects.link(ob_camera)
col_collection.objects.link(ob_plane)
col_collection.objects.link(ob_cube)
col_collection.objects.link(ob_cube_001)
col_collection.objects.link(ob_cube_002)
col_collection.objects.link(ob_cube_003)
col_collection.objects.link(ob_cube_004)
col_collection.objects.link(ob_cube_005)
col_collection.objects.link(ob_cube_006)
col_collection.objects.link(ob_cube_007)
col_collection.objects.link(ob_cube_008)
col_collection.objects.link(ob_cube_009)
col_collection.objects.link(ob_cube_010)
col_collection.objects.link(ob_cube_011)
col_collection.objects.link(ob_cube_012)
col_collection.objects.link(ob_cube_013)
col_collection.objects.link(ob_cube_014)
col_collection.objects.link(ob_cube_015)
col_collection.objects.link(ob_cube_016)
col_collection.objects.link(ob_cube_017)
col_collection.objects.link(ob_cube_018)
col_collection.objects.link(ob_cube_019)
col_collection.objects.link(ob_cube_020)
col_collection.objects.link(ob_cube_021)
col_collection.objects.link(ob_cube_022)
col_collection.objects.link(ob_cube_023)
col_collection.objects.link(ob_cube_024)
col_collection.objects.link(ob_cube_025)
col_collection.objects.link(ob_cube_026)
col_collection.objects.link(ob_cube_027)
col_collection.objects.link(ob_cube_028)

# ---- scene / render settings (as saved in the file)
scene.camera = ob_camera
scene.frame_start = 1; scene.frame_end = 250; scene.frame_set(1)
scene.render.engine = 'BLENDER_EEVEE_NEXT'
bpy.context.view_layer.update()
